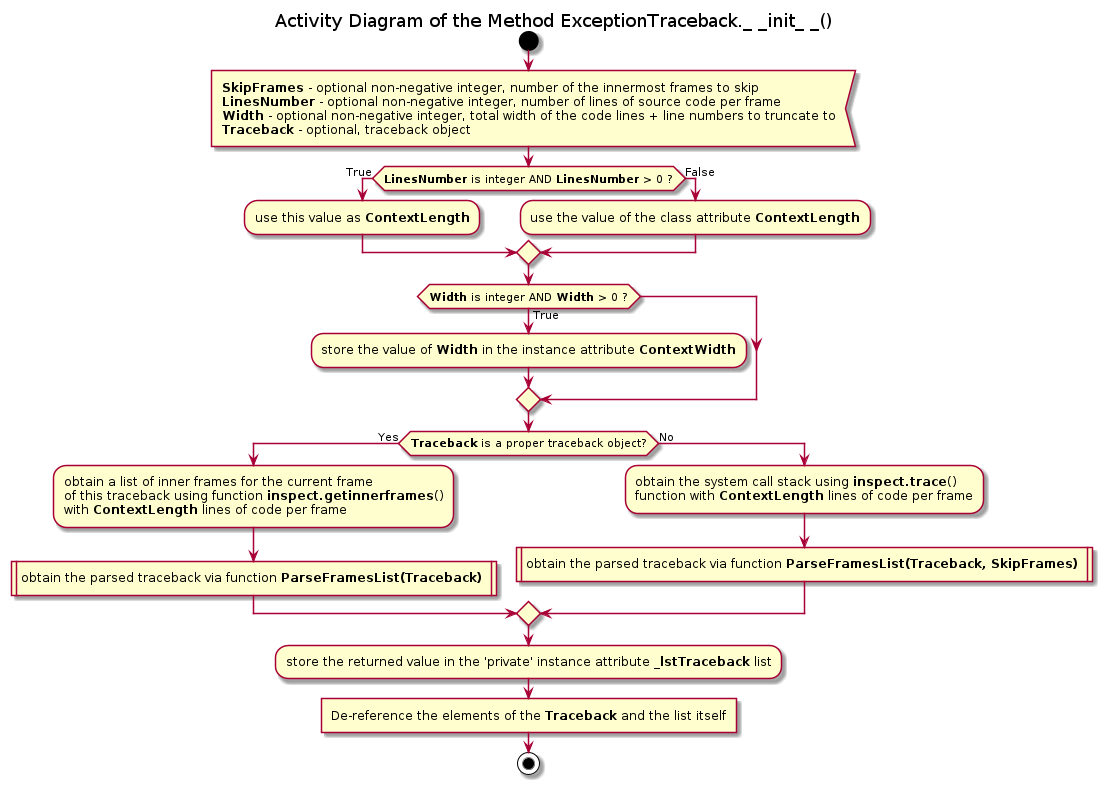

The diagram above was rendered by PlantUML. Its source (embedded in the PNG):
@startuml traceback_exceptiontraceback_init

title Activity Diagram of the Method ExceptionTraceback._ _init_ _()

start

:<b>SkipFrames</b> - optional non-negative integer, number of the innermost frames to skip
<b>LinesNumber</b> - optional non-negative integer, number of lines of source code per frame
<b>Width</b> - optional non-negative integer, total width of the code lines + line numbers to truncate to
<b>Traceback</b> - optional, traceback object<

if (<b>LinesNumber</b> is integer AND <b>LinesNumber</b> > 0 ?) then (True)
    :use this value as <b>ContextLength</b>;
else (False)
    :use the value of the class attribute <b>ContextLength</b>;
endif

if (<b>Width</b> is integer AND <b>Width</b> > 0 ?) then (True)
    :store the value of <b>Width</b> in the instance attribute <b>ContextWidth</b>;
endif

if (<b>Traceback</b> is a proper traceback object?) then (Yes)
    :obtain a list of inner frames for the current frame\nof this traceback using function <b>inspect.getinnerframes</b>()\nwith <b>ContextLength</b> lines of code per frame;

    :obtain the parsed traceback via function <b>ParseFramesList(Traceback)</b> |
else (No)
    :obtain the system call stack using <b>inspect.trace</b>()\nfunction with <b>ContextLength</b> lines of code per frame;

    :obtain the parsed traceback via function <b>ParseFramesList(Traceback, SkipFrames)</b> |
endif

:store the returned value in the 'private' instance attribute <b>_lstTraceback</b> list;

:De-reference the elements of the <b>Traceback</b> and the list itself]

stop

@enduml